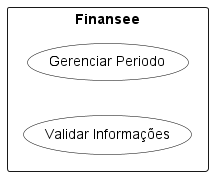

The diagram above was rendered by PlantUML. Its source (embedded in the PNG):
@startuml

left to right direction

skinparam ActorBorderColor black
skinparam ActorBackgroundColor white
skinparam UsecaseBackgroundColor white
skinparam UsecaseBorderColor black
skinparam ArrowColor black

rectangle "Finansee"{
    (Gerenciar Periodo) as gerenciar_periodo
    (Validar Informações) as validar_informacoes
}


@enduml